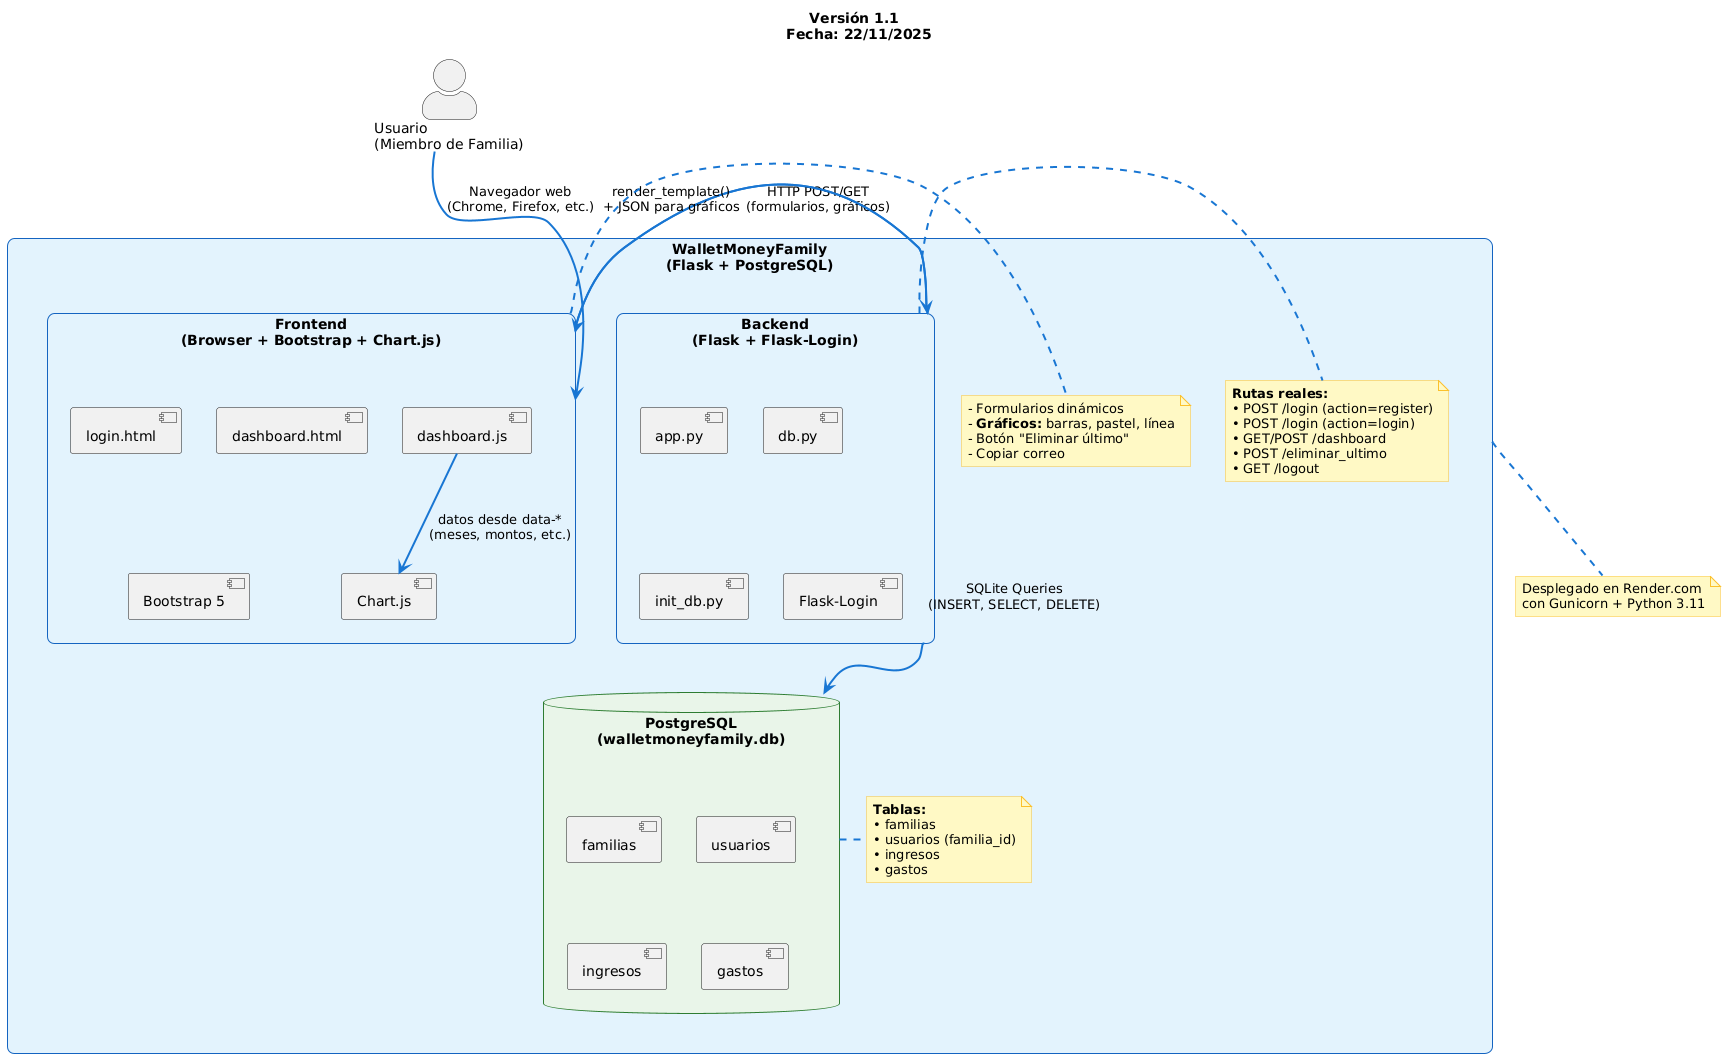

The diagram above was rendered by PlantUML. Its source (embedded in the PNG):
@startuml
title Versión 1.1 \n Fecha: 22/11/2025

' === ESTILOS ===
skinparam rectangle {
    BackgroundColor #E3F2FD
    BorderColor #1565C0
    Shadowing false
    RoundCorner 15
}
skinparam database {
    BackgroundColor #E8F5E9
    BorderColor #2E7D32
}
skinparam note {
    BackgroundColor #FFF9C4
    BorderColor #FBC02D
    RoundCorner 10
}
skinparam actorStyle awesome
skinparam arrow {
    Color #1976D2
    Thickness 2
}

' === ACTOR ===
actor "Usuario\n(Miembro de Familia)" as U

' === SISTEMA ===
rectangle "WalletMoneyFamily\n(Flask + PostgreSQL)" as Sistema {

    ' === FRONTEND ===
    rectangle "Frontend\n(Browser + Bootstrap + Chart.js)" as FE {
        [login.html] as Login
        [dashboard.html] as Dash
        [dashboard.js] as JS
        [Chart.js] as Chart
        [Bootstrap 5] as Boot
    }

    ' === BACKEND ===
    rectangle "Backend\n(Flask + Flask-Login)" as BE {
        [app.py] as App
        [db.py] as DBHelper
        [init_db.py] as Init
        [Flask-Login] as LoginMgr
    }

    ' === BASE DE DATOS ===
    database "PostgreSQL\n(walletmoneyfamily.db)" as DB {
        [familias] as Fam
        [usuarios] as Usu
        [ingresos] as Ing
        [gastos] as Gas
    }

    ' === RELACIONES INTERNAS ===
    FE --> BE : HTTP POST/GET\n(formularios, gráficos)
    BE --> DB : SQLite Queries\n(INSERT, SELECT, DELETE)
    BE --> FE : render_template()\n+ JSON para gráficos
    JS --> Chart : datos desde data-*\n(meses, montos, etc.)

    ' === NOTAS ===
    note right of FE
      - Formularios dinámicos
      - **Gráficos:** barras, pastel, línea
      - Botón "Eliminar último"
      - Copiar correo
    end note

    note right of BE
      **Rutas reales:**
      • POST /login (action=register)
      • POST /login (action=login)
      • GET/POST /dashboard
      • POST /eliminar_ultimo
      • GET /logout
    end note

    note right of DB
      **Tablas:**
      • familias
      • usuarios (familia_id)
      • ingresos
      • gastos
    end note
}

' === INTERACCIÓN CON USUARIO ===
U --> FE : Navegador web\n(Chrome, Firefox, etc.)

' === NOTA FINAL ===
note bottom of Sistema
  Desplegado en Render.com
  con Gunicorn + Python 3.11
end note
@enduml